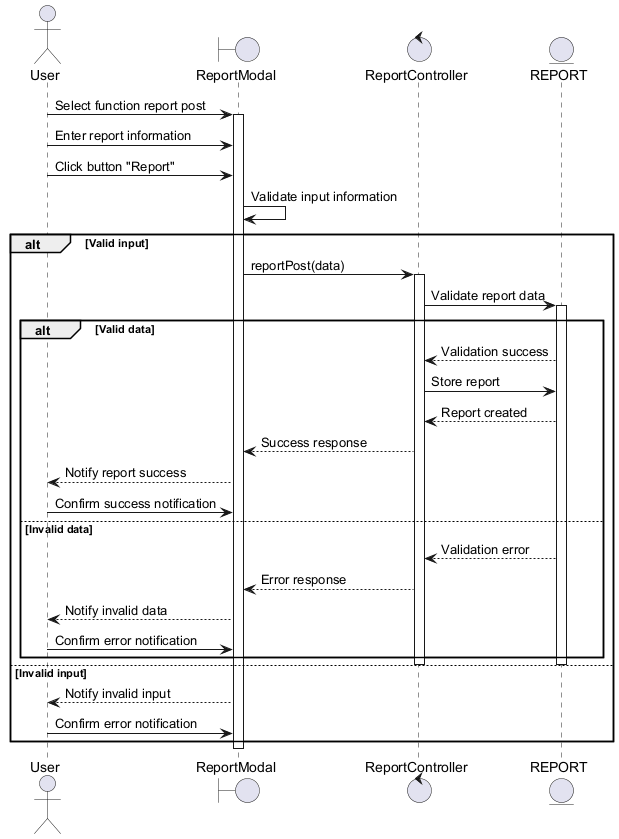

The diagram above was rendered by PlantUML. Its source (embedded in the PNG):
@startuml
actor User
boundary ReportModal
control ReportController
entity REPORT

User -> ReportModal : Select function report post
activate ReportModal
User -> ReportModal : Enter report information
User -> ReportModal : Click button "Report"
ReportModal -> ReportModal : Validate input information

alt Valid input
    ReportModal -> ReportController : reportPost(data)
    activate ReportController
    ReportController -> REPORT : Validate report data
    activate REPORT

    alt Valid data
        REPORT --> ReportController : Validation success
        ReportController -> REPORT : Store report
        REPORT --> ReportController : Report created
        ReportController --> ReportModal : Success response
        ReportModal --> User : Notify report success
        User -> ReportModal : Confirm success notification
    else Invalid data
        REPORT --> ReportController : Validation error
        ReportController --> ReportModal : Error response
        ReportModal --> User : Notify invalid data
        User -> ReportModal : Confirm error notification
    end
    deactivate REPORT
    deactivate ReportController
else Invalid input
    ReportModal --> User : Notify invalid input
    User -> ReportModal : Confirm error notification
end
deactivate ReportModal
@enduml